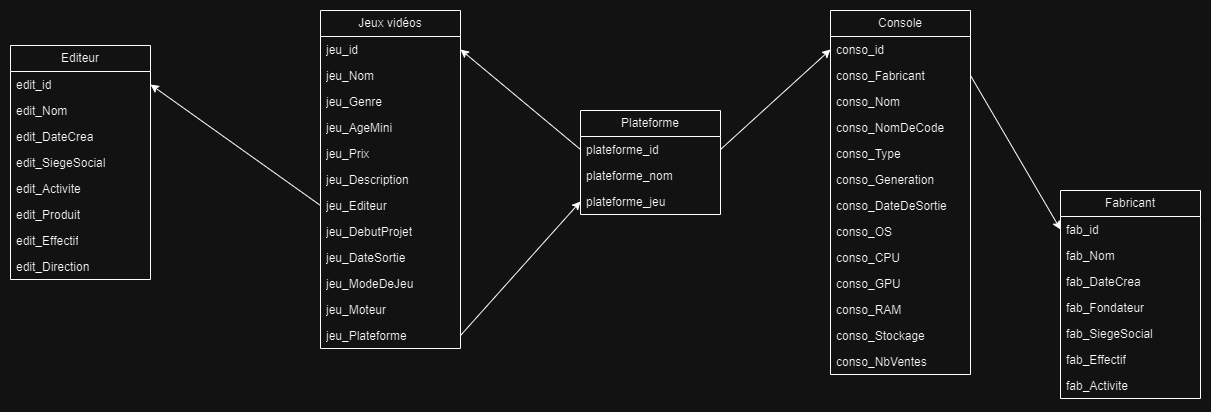

The diagram above was exported from draw.io. Its source (the exported page's mxGraphModel, read from the mxfile embedded in the PNG):
<mxGraphModel dx="1050" dy="522" grid="1" gridSize="10" guides="1" tooltips="1" connect="1" arrows="1" fold="1" page="1" pageScale="1" pageWidth="827" pageHeight="1169" math="0" shadow="0">
  <root>
    <mxCell id="0" />
    <mxCell id="1" parent="0" />
    <mxCell id="TaJ2x6z7fyHTKH4eOzpt-1" value="Jeux vidéos" style="swimlane;fontStyle=0;childLayout=stackLayout;horizontal=1;startSize=26;fillColor=none;horizontalStack=0;resizeParent=1;resizeParentMax=0;resizeLast=0;collapsible=1;marginBottom=0;whiteSpace=wrap;html=1;" parent="1" vertex="1">
      <mxGeometry x="370" y="560" width="140" height="338" as="geometry" />
    </mxCell>
    <mxCell id="TaJ2x6z7fyHTKH4eOzpt-2" value="jeu_id" style="text;strokeColor=none;fillColor=none;align=left;verticalAlign=top;spacingLeft=4;spacingRight=4;overflow=hidden;rotatable=0;points=[[0,0.5],[1,0.5]];portConstraint=eastwest;whiteSpace=wrap;html=1;" parent="TaJ2x6z7fyHTKH4eOzpt-1" vertex="1">
      <mxGeometry y="26" width="140" height="26" as="geometry" />
    </mxCell>
    <mxCell id="TaJ2x6z7fyHTKH4eOzpt-3" value="jeu_Nom" style="text;strokeColor=none;fillColor=none;align=left;verticalAlign=top;spacingLeft=4;spacingRight=4;overflow=hidden;rotatable=0;points=[[0,0.5],[1,0.5]];portConstraint=eastwest;whiteSpace=wrap;html=1;" parent="TaJ2x6z7fyHTKH4eOzpt-1" vertex="1">
      <mxGeometry y="52" width="140" height="26" as="geometry" />
    </mxCell>
    <mxCell id="TaJ2x6z7fyHTKH4eOzpt-5" value="jeu_Genre" style="text;strokeColor=none;fillColor=none;align=left;verticalAlign=top;spacingLeft=4;spacingRight=4;overflow=hidden;rotatable=0;points=[[0,0.5],[1,0.5]];portConstraint=eastwest;whiteSpace=wrap;html=1;" parent="TaJ2x6z7fyHTKH4eOzpt-1" vertex="1">
      <mxGeometry y="78" width="140" height="26" as="geometry" />
    </mxCell>
    <mxCell id="TaJ2x6z7fyHTKH4eOzpt-6" value="jeu_AgeMini" style="text;strokeColor=none;fillColor=none;align=left;verticalAlign=top;spacingLeft=4;spacingRight=4;overflow=hidden;rotatable=0;points=[[0,0.5],[1,0.5]];portConstraint=eastwest;whiteSpace=wrap;html=1;" parent="TaJ2x6z7fyHTKH4eOzpt-1" vertex="1">
      <mxGeometry y="104" width="140" height="26" as="geometry" />
    </mxCell>
    <mxCell id="TaJ2x6z7fyHTKH4eOzpt-7" value="jeu_Prix" style="text;strokeColor=none;fillColor=none;align=left;verticalAlign=top;spacingLeft=4;spacingRight=4;overflow=hidden;rotatable=0;points=[[0,0.5],[1,0.5]];portConstraint=eastwest;whiteSpace=wrap;html=1;" parent="TaJ2x6z7fyHTKH4eOzpt-1" vertex="1">
      <mxGeometry y="130" width="140" height="26" as="geometry" />
    </mxCell>
    <mxCell id="TaJ2x6z7fyHTKH4eOzpt-8" value="jeu_Description" style="text;strokeColor=none;fillColor=none;align=left;verticalAlign=top;spacingLeft=4;spacingRight=4;overflow=hidden;rotatable=0;points=[[0,0.5],[1,0.5]];portConstraint=eastwest;whiteSpace=wrap;html=1;" parent="TaJ2x6z7fyHTKH4eOzpt-1" vertex="1">
      <mxGeometry y="156" width="140" height="26" as="geometry" />
    </mxCell>
    <mxCell id="TaJ2x6z7fyHTKH4eOzpt-9" value="jeu_Editeur" style="text;strokeColor=none;fillColor=none;align=left;verticalAlign=top;spacingLeft=4;spacingRight=4;overflow=hidden;rotatable=0;points=[[0,0.5],[1,0.5]];portConstraint=eastwest;whiteSpace=wrap;html=1;" parent="TaJ2x6z7fyHTKH4eOzpt-1" vertex="1">
      <mxGeometry y="182" width="140" height="26" as="geometry" />
    </mxCell>
    <mxCell id="TaJ2x6z7fyHTKH4eOzpt-10" value="jeu_DebutProjet" style="text;strokeColor=none;fillColor=none;align=left;verticalAlign=top;spacingLeft=4;spacingRight=4;overflow=hidden;rotatable=0;points=[[0,0.5],[1,0.5]];portConstraint=eastwest;whiteSpace=wrap;html=1;" parent="TaJ2x6z7fyHTKH4eOzpt-1" vertex="1">
      <mxGeometry y="208" width="140" height="26" as="geometry" />
    </mxCell>
    <mxCell id="TaJ2x6z7fyHTKH4eOzpt-11" value="jeu_DateSortie" style="text;strokeColor=none;fillColor=none;align=left;verticalAlign=top;spacingLeft=4;spacingRight=4;overflow=hidden;rotatable=0;points=[[0,0.5],[1,0.5]];portConstraint=eastwest;whiteSpace=wrap;html=1;" parent="TaJ2x6z7fyHTKH4eOzpt-1" vertex="1">
      <mxGeometry y="234" width="140" height="26" as="geometry" />
    </mxCell>
    <mxCell id="TaJ2x6z7fyHTKH4eOzpt-12" value="jeu_ModeDeJeu" style="text;strokeColor=none;fillColor=none;align=left;verticalAlign=top;spacingLeft=4;spacingRight=4;overflow=hidden;rotatable=0;points=[[0,0.5],[1,0.5]];portConstraint=eastwest;whiteSpace=wrap;html=1;" parent="TaJ2x6z7fyHTKH4eOzpt-1" vertex="1">
      <mxGeometry y="260" width="140" height="26" as="geometry" />
    </mxCell>
    <mxCell id="TaJ2x6z7fyHTKH4eOzpt-13" value="jeu_Moteur" style="text;strokeColor=none;fillColor=none;align=left;verticalAlign=top;spacingLeft=4;spacingRight=4;overflow=hidden;rotatable=0;points=[[0,0.5],[1,0.5]];portConstraint=eastwest;whiteSpace=wrap;html=1;" parent="TaJ2x6z7fyHTKH4eOzpt-1" vertex="1">
      <mxGeometry y="286" width="140" height="26" as="geometry" />
    </mxCell>
    <mxCell id="TaJ2x6z7fyHTKH4eOzpt-4" value="jeu_Plateforme" style="text;strokeColor=none;fillColor=none;align=left;verticalAlign=top;spacingLeft=4;spacingRight=4;overflow=hidden;rotatable=0;points=[[0,0.5],[1,0.5]];portConstraint=eastwest;whiteSpace=wrap;html=1;" parent="TaJ2x6z7fyHTKH4eOzpt-1" vertex="1">
      <mxGeometry y="312" width="140" height="26" as="geometry" />
    </mxCell>
    <mxCell id="TaJ2x6z7fyHTKH4eOzpt-14" value="Console" style="swimlane;fontStyle=0;childLayout=stackLayout;horizontal=1;startSize=26;fillColor=none;horizontalStack=0;resizeParent=1;resizeParentMax=0;resizeLast=0;collapsible=1;marginBottom=0;whiteSpace=wrap;html=1;" parent="1" vertex="1">
      <mxGeometry x="880" y="560" width="140" height="364" as="geometry" />
    </mxCell>
    <mxCell id="TaJ2x6z7fyHTKH4eOzpt-15" value="conso_id" style="text;strokeColor=none;fillColor=none;align=left;verticalAlign=top;spacingLeft=4;spacingRight=4;overflow=hidden;rotatable=0;points=[[0,0.5],[1,0.5]];portConstraint=eastwest;whiteSpace=wrap;html=1;" parent="TaJ2x6z7fyHTKH4eOzpt-14" vertex="1">
      <mxGeometry y="26" width="140" height="26" as="geometry" />
    </mxCell>
    <mxCell id="TaJ2x6z7fyHTKH4eOzpt-16" value="conso_Fabricant" style="text;strokeColor=none;fillColor=none;align=left;verticalAlign=top;spacingLeft=4;spacingRight=4;overflow=hidden;rotatable=0;points=[[0,0.5],[1,0.5]];portConstraint=eastwest;whiteSpace=wrap;html=1;" parent="TaJ2x6z7fyHTKH4eOzpt-14" vertex="1">
      <mxGeometry y="52" width="140" height="26" as="geometry" />
    </mxCell>
    <mxCell id="TaJ2x6z7fyHTKH4eOzpt-17" value="conso_Nom" style="text;strokeColor=none;fillColor=none;align=left;verticalAlign=top;spacingLeft=4;spacingRight=4;overflow=hidden;rotatable=0;points=[[0,0.5],[1,0.5]];portConstraint=eastwest;whiteSpace=wrap;html=1;" parent="TaJ2x6z7fyHTKH4eOzpt-14" vertex="1">
      <mxGeometry y="78" width="140" height="26" as="geometry" />
    </mxCell>
    <mxCell id="TaJ2x6z7fyHTKH4eOzpt-18" value="conso_NomDeCode" style="text;strokeColor=none;fillColor=none;align=left;verticalAlign=top;spacingLeft=4;spacingRight=4;overflow=hidden;rotatable=0;points=[[0,0.5],[1,0.5]];portConstraint=eastwest;whiteSpace=wrap;html=1;" parent="TaJ2x6z7fyHTKH4eOzpt-14" vertex="1">
      <mxGeometry y="104" width="140" height="26" as="geometry" />
    </mxCell>
    <mxCell id="TaJ2x6z7fyHTKH4eOzpt-19" value="conso_Type" style="text;strokeColor=none;fillColor=none;align=left;verticalAlign=top;spacingLeft=4;spacingRight=4;overflow=hidden;rotatable=0;points=[[0,0.5],[1,0.5]];portConstraint=eastwest;whiteSpace=wrap;html=1;" parent="TaJ2x6z7fyHTKH4eOzpt-14" vertex="1">
      <mxGeometry y="130" width="140" height="26" as="geometry" />
    </mxCell>
    <mxCell id="TaJ2x6z7fyHTKH4eOzpt-20" value="conso_Generation" style="text;strokeColor=none;fillColor=none;align=left;verticalAlign=top;spacingLeft=4;spacingRight=4;overflow=hidden;rotatable=0;points=[[0,0.5],[1,0.5]];portConstraint=eastwest;whiteSpace=wrap;html=1;" parent="TaJ2x6z7fyHTKH4eOzpt-14" vertex="1">
      <mxGeometry y="156" width="140" height="26" as="geometry" />
    </mxCell>
    <mxCell id="TaJ2x6z7fyHTKH4eOzpt-21" value="conso_DateDeSortie" style="text;strokeColor=none;fillColor=none;align=left;verticalAlign=top;spacingLeft=4;spacingRight=4;overflow=hidden;rotatable=0;points=[[0,0.5],[1,0.5]];portConstraint=eastwest;whiteSpace=wrap;html=1;" parent="TaJ2x6z7fyHTKH4eOzpt-14" vertex="1">
      <mxGeometry y="182" width="140" height="26" as="geometry" />
    </mxCell>
    <mxCell id="TaJ2x6z7fyHTKH4eOzpt-22" value="conso_OS" style="text;strokeColor=none;fillColor=none;align=left;verticalAlign=top;spacingLeft=4;spacingRight=4;overflow=hidden;rotatable=0;points=[[0,0.5],[1,0.5]];portConstraint=eastwest;whiteSpace=wrap;html=1;" parent="TaJ2x6z7fyHTKH4eOzpt-14" vertex="1">
      <mxGeometry y="208" width="140" height="26" as="geometry" />
    </mxCell>
    <mxCell id="TaJ2x6z7fyHTKH4eOzpt-23" value="conso_CPU" style="text;strokeColor=none;fillColor=none;align=left;verticalAlign=top;spacingLeft=4;spacingRight=4;overflow=hidden;rotatable=0;points=[[0,0.5],[1,0.5]];portConstraint=eastwest;whiteSpace=wrap;html=1;" parent="TaJ2x6z7fyHTKH4eOzpt-14" vertex="1">
      <mxGeometry y="234" width="140" height="26" as="geometry" />
    </mxCell>
    <mxCell id="TaJ2x6z7fyHTKH4eOzpt-24" value="conso_GPU" style="text;strokeColor=none;fillColor=none;align=left;verticalAlign=top;spacingLeft=4;spacingRight=4;overflow=hidden;rotatable=0;points=[[0,0.5],[1,0.5]];portConstraint=eastwest;whiteSpace=wrap;html=1;" parent="TaJ2x6z7fyHTKH4eOzpt-14" vertex="1">
      <mxGeometry y="260" width="140" height="26" as="geometry" />
    </mxCell>
    <mxCell id="TaJ2x6z7fyHTKH4eOzpt-25" value="conso_RAM" style="text;strokeColor=none;fillColor=none;align=left;verticalAlign=top;spacingLeft=4;spacingRight=4;overflow=hidden;rotatable=0;points=[[0,0.5],[1,0.5]];portConstraint=eastwest;whiteSpace=wrap;html=1;" parent="TaJ2x6z7fyHTKH4eOzpt-14" vertex="1">
      <mxGeometry y="286" width="140" height="26" as="geometry" />
    </mxCell>
    <mxCell id="TaJ2x6z7fyHTKH4eOzpt-26" value="conso_Stockage" style="text;strokeColor=none;fillColor=none;align=left;verticalAlign=top;spacingLeft=4;spacingRight=4;overflow=hidden;rotatable=0;points=[[0,0.5],[1,0.5]];portConstraint=eastwest;whiteSpace=wrap;html=1;" parent="TaJ2x6z7fyHTKH4eOzpt-14" vertex="1">
      <mxGeometry y="312" width="140" height="26" as="geometry" />
    </mxCell>
    <mxCell id="TaJ2x6z7fyHTKH4eOzpt-27" value="conso_NbVentes" style="text;strokeColor=none;fillColor=none;align=left;verticalAlign=top;spacingLeft=4;spacingRight=4;overflow=hidden;rotatable=0;points=[[0,0.5],[1,0.5]];portConstraint=eastwest;whiteSpace=wrap;html=1;" parent="TaJ2x6z7fyHTKH4eOzpt-14" vertex="1">
      <mxGeometry y="338" width="140" height="26" as="geometry" />
    </mxCell>
    <mxCell id="TaJ2x6z7fyHTKH4eOzpt-28" value="Fabricant" style="swimlane;fontStyle=0;childLayout=stackLayout;horizontal=1;startSize=26;fillColor=none;horizontalStack=0;resizeParent=1;resizeParentMax=0;resizeLast=0;collapsible=1;marginBottom=0;whiteSpace=wrap;html=1;" parent="1" vertex="1">
      <mxGeometry x="1110" y="740" width="140" height="208" as="geometry" />
    </mxCell>
    <mxCell id="TaJ2x6z7fyHTKH4eOzpt-29" value="fab_id" style="text;strokeColor=none;fillColor=none;align=left;verticalAlign=top;spacingLeft=4;spacingRight=4;overflow=hidden;rotatable=0;points=[[0,0.5],[1,0.5]];portConstraint=eastwest;whiteSpace=wrap;html=1;" parent="TaJ2x6z7fyHTKH4eOzpt-28" vertex="1">
      <mxGeometry y="26" width="140" height="26" as="geometry" />
    </mxCell>
    <mxCell id="TaJ2x6z7fyHTKH4eOzpt-30" value="fab_Nom" style="text;strokeColor=none;fillColor=none;align=left;verticalAlign=top;spacingLeft=4;spacingRight=4;overflow=hidden;rotatable=0;points=[[0,0.5],[1,0.5]];portConstraint=eastwest;whiteSpace=wrap;html=1;" parent="TaJ2x6z7fyHTKH4eOzpt-28" vertex="1">
      <mxGeometry y="52" width="140" height="26" as="geometry" />
    </mxCell>
    <mxCell id="TaJ2x6z7fyHTKH4eOzpt-31" value="fab_DateCrea" style="text;strokeColor=none;fillColor=none;align=left;verticalAlign=top;spacingLeft=4;spacingRight=4;overflow=hidden;rotatable=0;points=[[0,0.5],[1,0.5]];portConstraint=eastwest;whiteSpace=wrap;html=1;" parent="TaJ2x6z7fyHTKH4eOzpt-28" vertex="1">
      <mxGeometry y="78" width="140" height="26" as="geometry" />
    </mxCell>
    <mxCell id="TaJ2x6z7fyHTKH4eOzpt-32" value="fab_Fondateur" style="text;strokeColor=none;fillColor=none;align=left;verticalAlign=top;spacingLeft=4;spacingRight=4;overflow=hidden;rotatable=0;points=[[0,0.5],[1,0.5]];portConstraint=eastwest;whiteSpace=wrap;html=1;" parent="TaJ2x6z7fyHTKH4eOzpt-28" vertex="1">
      <mxGeometry y="104" width="140" height="26" as="geometry" />
    </mxCell>
    <mxCell id="TaJ2x6z7fyHTKH4eOzpt-33" value="fab_SiegeSocial" style="text;strokeColor=none;fillColor=none;align=left;verticalAlign=top;spacingLeft=4;spacingRight=4;overflow=hidden;rotatable=0;points=[[0,0.5],[1,0.5]];portConstraint=eastwest;whiteSpace=wrap;html=1;" parent="TaJ2x6z7fyHTKH4eOzpt-28" vertex="1">
      <mxGeometry y="130" width="140" height="26" as="geometry" />
    </mxCell>
    <mxCell id="TaJ2x6z7fyHTKH4eOzpt-34" value="fab_Effectif" style="text;strokeColor=none;fillColor=none;align=left;verticalAlign=top;spacingLeft=4;spacingRight=4;overflow=hidden;rotatable=0;points=[[0,0.5],[1,0.5]];portConstraint=eastwest;whiteSpace=wrap;html=1;" parent="TaJ2x6z7fyHTKH4eOzpt-28" vertex="1">
      <mxGeometry y="156" width="140" height="26" as="geometry" />
    </mxCell>
    <mxCell id="TaJ2x6z7fyHTKH4eOzpt-35" value="fab_Activite" style="text;strokeColor=none;fillColor=none;align=left;verticalAlign=top;spacingLeft=4;spacingRight=4;overflow=hidden;rotatable=0;points=[[0,0.5],[1,0.5]];portConstraint=eastwest;whiteSpace=wrap;html=1;" parent="TaJ2x6z7fyHTKH4eOzpt-28" vertex="1">
      <mxGeometry y="182" width="140" height="26" as="geometry" />
    </mxCell>
    <mxCell id="TaJ2x6z7fyHTKH4eOzpt-36" value="Editeur" style="swimlane;fontStyle=0;childLayout=stackLayout;horizontal=1;startSize=26;fillColor=none;horizontalStack=0;resizeParent=1;resizeParentMax=0;resizeLast=0;collapsible=1;marginBottom=0;whiteSpace=wrap;html=1;" parent="1" vertex="1">
      <mxGeometry x="60" y="595" width="140" height="234" as="geometry" />
    </mxCell>
    <mxCell id="TaJ2x6z7fyHTKH4eOzpt-37" value="edit_id" style="text;strokeColor=none;fillColor=none;align=left;verticalAlign=top;spacingLeft=4;spacingRight=4;overflow=hidden;rotatable=0;points=[[0,0.5],[1,0.5]];portConstraint=eastwest;whiteSpace=wrap;html=1;" parent="TaJ2x6z7fyHTKH4eOzpt-36" vertex="1">
      <mxGeometry y="26" width="140" height="26" as="geometry" />
    </mxCell>
    <mxCell id="TaJ2x6z7fyHTKH4eOzpt-38" value="edit_Nom" style="text;strokeColor=none;fillColor=none;align=left;verticalAlign=top;spacingLeft=4;spacingRight=4;overflow=hidden;rotatable=0;points=[[0,0.5],[1,0.5]];portConstraint=eastwest;whiteSpace=wrap;html=1;" parent="TaJ2x6z7fyHTKH4eOzpt-36" vertex="1">
      <mxGeometry y="52" width="140" height="26" as="geometry" />
    </mxCell>
    <mxCell id="TaJ2x6z7fyHTKH4eOzpt-39" value="edit_DateCrea" style="text;strokeColor=none;fillColor=none;align=left;verticalAlign=top;spacingLeft=4;spacingRight=4;overflow=hidden;rotatable=0;points=[[0,0.5],[1,0.5]];portConstraint=eastwest;whiteSpace=wrap;html=1;" parent="TaJ2x6z7fyHTKH4eOzpt-36" vertex="1">
      <mxGeometry y="78" width="140" height="26" as="geometry" />
    </mxCell>
    <mxCell id="TaJ2x6z7fyHTKH4eOzpt-40" value="edit_SiegeSocial" style="text;strokeColor=none;fillColor=none;align=left;verticalAlign=top;spacingLeft=4;spacingRight=4;overflow=hidden;rotatable=0;points=[[0,0.5],[1,0.5]];portConstraint=eastwest;whiteSpace=wrap;html=1;" parent="TaJ2x6z7fyHTKH4eOzpt-36" vertex="1">
      <mxGeometry y="104" width="140" height="26" as="geometry" />
    </mxCell>
    <mxCell id="TaJ2x6z7fyHTKH4eOzpt-41" value="edit_Activite" style="text;strokeColor=none;fillColor=none;align=left;verticalAlign=top;spacingLeft=4;spacingRight=4;overflow=hidden;rotatable=0;points=[[0,0.5],[1,0.5]];portConstraint=eastwest;whiteSpace=wrap;html=1;" parent="TaJ2x6z7fyHTKH4eOzpt-36" vertex="1">
      <mxGeometry y="130" width="140" height="26" as="geometry" />
    </mxCell>
    <mxCell id="TaJ2x6z7fyHTKH4eOzpt-42" value="edit_Produit" style="text;strokeColor=none;fillColor=none;align=left;verticalAlign=top;spacingLeft=4;spacingRight=4;overflow=hidden;rotatable=0;points=[[0,0.5],[1,0.5]];portConstraint=eastwest;whiteSpace=wrap;html=1;" parent="TaJ2x6z7fyHTKH4eOzpt-36" vertex="1">
      <mxGeometry y="156" width="140" height="26" as="geometry" />
    </mxCell>
    <mxCell id="TaJ2x6z7fyHTKH4eOzpt-43" value="edit_Effectif" style="text;strokeColor=none;fillColor=none;align=left;verticalAlign=top;spacingLeft=4;spacingRight=4;overflow=hidden;rotatable=0;points=[[0,0.5],[1,0.5]];portConstraint=eastwest;whiteSpace=wrap;html=1;" parent="TaJ2x6z7fyHTKH4eOzpt-36" vertex="1">
      <mxGeometry y="182" width="140" height="26" as="geometry" />
    </mxCell>
    <mxCell id="TaJ2x6z7fyHTKH4eOzpt-44" value="edit_Direction" style="text;strokeColor=none;fillColor=none;align=left;verticalAlign=top;spacingLeft=4;spacingRight=4;overflow=hidden;rotatable=0;points=[[0,0.5],[1,0.5]];portConstraint=eastwest;whiteSpace=wrap;html=1;" parent="TaJ2x6z7fyHTKH4eOzpt-36" vertex="1">
      <mxGeometry y="208" width="140" height="26" as="geometry" />
    </mxCell>
    <mxCell id="IDTwsNcG1aUjV0sTZO_e-4" style="rounded=0;orthogonalLoop=1;jettySize=auto;html=1;entryX=0;entryY=0.5;entryDx=0;entryDy=0;exitX=1;exitY=0.5;exitDx=0;exitDy=0;" parent="1" source="TaJ2x6z7fyHTKH4eOzpt-16" target="TaJ2x6z7fyHTKH4eOzpt-29" edge="1">
      <mxGeometry relative="1" as="geometry">
        <mxPoint x="1020" y="620" as="sourcePoint" />
      </mxGeometry>
    </mxCell>
    <mxCell id="IDTwsNcG1aUjV0sTZO_e-5" style="rounded=0;orthogonalLoop=1;jettySize=auto;html=1;exitX=0;exitY=0.5;exitDx=0;exitDy=0;entryX=1;entryY=0.5;entryDx=0;entryDy=0;" parent="1" source="TaJ2x6z7fyHTKH4eOzpt-9" target="TaJ2x6z7fyHTKH4eOzpt-37" edge="1">
      <mxGeometry relative="1" as="geometry" />
    </mxCell>
    <mxCell id="IDTwsNcG1aUjV0sTZO_e-6" style="rounded=0;orthogonalLoop=1;jettySize=auto;html=1;exitX=1;exitY=0.5;exitDx=0;exitDy=0;entryX=0;entryY=0.5;entryDx=0;entryDy=0;" parent="1" source="TaJ2x6z7fyHTKH4eOzpt-4" target="IDTwsNcG1aUjV0sTZO_e-14" edge="1">
      <mxGeometry relative="1" as="geometry" />
    </mxCell>
    <mxCell id="IDTwsNcG1aUjV0sTZO_e-7" value="Plateforme" style="swimlane;fontStyle=0;childLayout=stackLayout;horizontal=1;startSize=26;fillColor=none;horizontalStack=0;resizeParent=1;resizeParentMax=0;resizeLast=0;collapsible=1;marginBottom=0;whiteSpace=wrap;html=1;" parent="1" vertex="1">
      <mxGeometry x="630" y="660" width="140" height="104" as="geometry" />
    </mxCell>
    <mxCell id="IDTwsNcG1aUjV0sTZO_e-8" value="plateforme_id" style="text;strokeColor=none;fillColor=none;align=left;verticalAlign=top;spacingLeft=4;spacingRight=4;overflow=hidden;rotatable=0;points=[[0,0.5],[1,0.5]];portConstraint=eastwest;whiteSpace=wrap;html=1;" parent="IDTwsNcG1aUjV0sTZO_e-7" vertex="1">
      <mxGeometry y="26" width="140" height="26" as="geometry" />
    </mxCell>
    <mxCell id="IDTwsNcG1aUjV0sTZO_e-10" value="plateforme_nom" style="text;strokeColor=none;fillColor=none;align=left;verticalAlign=top;spacingLeft=4;spacingRight=4;overflow=hidden;rotatable=0;points=[[0,0.5],[1,0.5]];portConstraint=eastwest;whiteSpace=wrap;html=1;" parent="IDTwsNcG1aUjV0sTZO_e-7" vertex="1">
      <mxGeometry y="52" width="140" height="26" as="geometry" />
    </mxCell>
    <mxCell id="IDTwsNcG1aUjV0sTZO_e-14" value="plateforme_jeu" style="text;strokeColor=none;fillColor=none;align=left;verticalAlign=top;spacingLeft=4;spacingRight=4;overflow=hidden;rotatable=0;points=[[0,0.5],[1,0.5]];portConstraint=eastwest;whiteSpace=wrap;html=1;" parent="IDTwsNcG1aUjV0sTZO_e-7" vertex="1">
      <mxGeometry y="78" width="140" height="26" as="geometry" />
    </mxCell>
    <mxCell id="IDTwsNcG1aUjV0sTZO_e-11" style="rounded=0;orthogonalLoop=1;jettySize=auto;html=1;entryX=0;entryY=0.5;entryDx=0;entryDy=0;exitX=1;exitY=0.5;exitDx=0;exitDy=0;" parent="1" source="IDTwsNcG1aUjV0sTZO_e-8" target="TaJ2x6z7fyHTKH4eOzpt-15" edge="1">
      <mxGeometry relative="1" as="geometry" />
    </mxCell>
    <mxCell id="IDTwsNcG1aUjV0sTZO_e-13" style="rounded=0;orthogonalLoop=1;jettySize=auto;html=1;entryX=1;entryY=0.5;entryDx=0;entryDy=0;exitX=0;exitY=0.5;exitDx=0;exitDy=0;" parent="1" source="IDTwsNcG1aUjV0sTZO_e-8" target="TaJ2x6z7fyHTKH4eOzpt-2" edge="1">
      <mxGeometry relative="1" as="geometry" />
    </mxCell>
  </root>
</mxGraphModel>